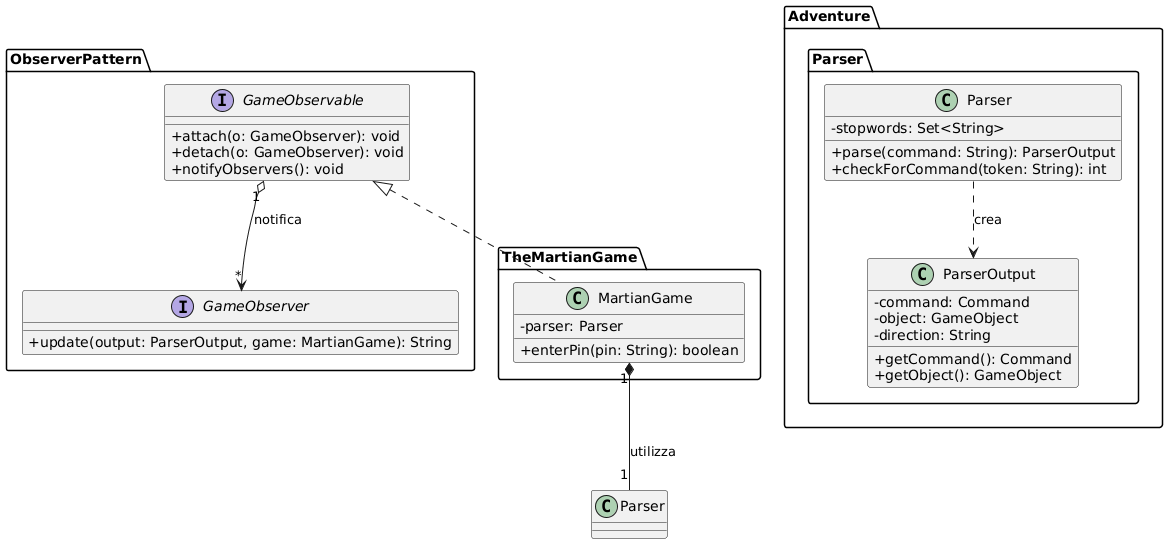

The diagram above was rendered by PlantUML. Its source (embedded in the PNG):
@startuml
skinparam classAttributeIconSize 0

package ObserverPattern {
    interface GameObservable {
        +attach(o: GameObserver): void
        +detach(o: GameObserver): void
        +notifyObservers(): void
    }

    interface GameObserver {
        +update(output: ParserOutput, game: MartianGame): String
    }
    
    GameObservable "1" o--> "*" GameObserver : notifica
}

package Adventure {
    package Parser {
        class ParserOutput {
            -command: Command
            -object: GameObject
            -direction: String
            +getCommand(): Command
            +getObject(): GameObject
        }

        class Parser {
            -stopwords: Set<String>
            +parse(command: String): ParserOutput
            +checkForCommand(token: String): int
        }
        
        Parser ..> ParserOutput : crea
    }
}

package TheMartianGame {
    class MartianGame {
        -parser: Parser
        +enterPin(pin: String): boolean
    }
}

MartianGame .up.|> GameObservable
MartianGame "1" *-- "1" Parser : utilizza
@enduml